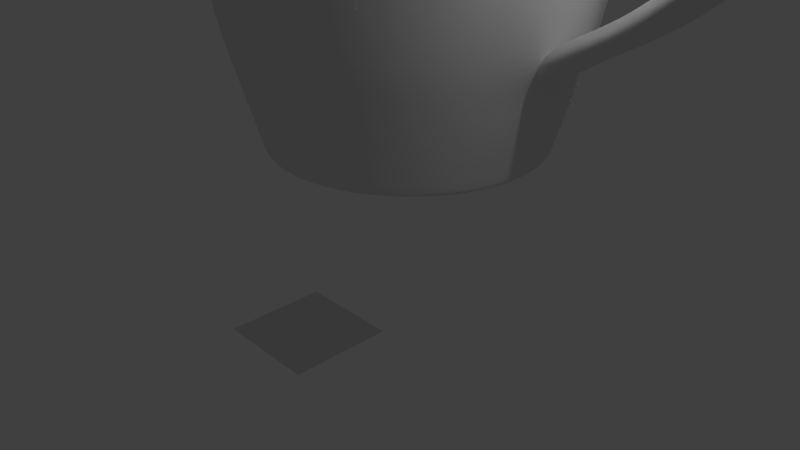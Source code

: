# Source: mug.blend  (saved by Blender 2.79.0; exported with 4.5.12 LTS)
import bpy
from mathutils import Matrix  # noqa: F401  (used for matrix-valued properties, if any)

bpy.ops.wm.read_factory_settings(use_empty=True)
scene = bpy.context.scene
scene.name = 'Scene'

# ---- collections
col_collection_1 = bpy.data.collections.new('Collection 1'); scene.collection.children.link(col_collection_1)

# ---- world
world_world = bpy.data.worlds.new('World'); scene.world = world_world
world_world.color = (0.05088, 0.05088, 0.05088)
world_world.use_sun_shadow = False
world_world.sun_shadow_jitter_overblur = 0.0
world_world.cycles.sampling_method = 'MANUAL'

# ---- cameras
cam_camera = bpy.data.cameras.new('Camera')
cam_camera.clip_end = 100.0
cam_camera.lens = 35.0
cam_camera.sensor_width = 32.0
cam_camera.sensor_height = 18.0
cam_camera.ortho_scale = 7.314
cam_camera.dof.focus_distance = 0.0
cam_camera.dof.aperture_fstop = 128.0

# ---- lights
light_lamp = bpy.data.lights.new('Lamp', 'POINT')
light_lamp.transmission_factor = 0.0
light_lamp.cutoff_distance = 30.0
light_lamp.energy = 100.0
light_lamp.shadow_buffer_clip_start = 1.001
light_lamp.shadow_soft_size = 0.1
light_lamp.shadow_maximum_resolution = 0.006
light_lamp.use_absolute_resolution = True

# ---- meshes
me_cylinder_002 = bpy.data.meshes.new('Cylinder.002')
me_cylinder_002.from_pydata([(-0.1252, 0.56, -1.0), (-0.2003, 0.8957, 1.0), (0.09864, 0.5663, -1.0), (0.1578, 0.9057, 1.0), (0.3075, 0.4863, -1.0), (0.4918, 0.7777, 1.0), (0.4695, 0.3323, -1.0), (0.7509, 0.5314, 1.0), (0.56, 0.1277, -1.0), (0.8957, 0.2042, 1.0), (0.5653, -0.09637, -1.0), (0.9042, -0.1541, 1.0), (0.4845, -0.3057, -1.0), (0.775, -0.489, 1.0), (0.33, -0.4686, -1.0), (0.5278, -0.7494, 1.0), (0.1252, -0.56, -1.0), (0.2003, -0.8957, 1.0), (-0.09864, -0.5663, -1.0), (-0.1578, -0.9057, 1.0), (-0.3075, -0.4863, -1.0), (-0.4918, -0.7777, 1.0), (-0.4695, -0.3323, -1.0), (-0.7509, -0.5314, 1.0), (-0.56, -0.1277, -1.0), (-0.8957, -0.2042, 1.0), (-0.5653, 0.09637, -1.0), (-0.9042, 0.1541, 1.0), (-0.4845, 0.3057, -1.0), (-0.775, 0.489, 1.0), (-0.33, 0.4686, -1.0), (-0.5278, 0.7494, 1.0), (-0.2057, 0.9205, 0.1331), (0.162, 0.9307, 0.1223), (0.5053, 0.7992, 0.1277), (0.7716, 0.5461, 0.1277), (0.9205, 0.2098, 0.1277), (0.9291, -0.1584, 0.1277), (0.7964, -0.5025, 0.1277), (0.5424, -0.7701, 0.1277), (0.2058, -0.9205, 0.1277), (-0.1621, -0.9307, 0.1277), (-0.5053, -0.7992, 0.1277), (-0.7716, -0.5461, 0.1277), (-0.9205, -0.2098, 0.1277), (-0.9291, 0.1584, 0.1277), (-0.7964, 0.5025, 0.1277), (-0.5424, 0.7701, 0.1277), (0.1413, 0.8109, -0.5001), (0.4403, 0.6964, -0.5001), (0.6724, 0.4758, -0.5001), (0.7969, 0.2099, -0.5322), (0.8096, -0.138, -0.5001), (0.6939, -0.4378, -0.5001), (0.4726, -0.671, -0.5001), (0.1793, -0.802, -0.5001), (-0.1413, -0.8109, -0.5001), (-0.4403, -0.6964, -0.5001), (-0.6724, -0.4758, -0.5001), (-0.802, -0.1828, -0.5001), (-0.8096, 0.138, -0.5001), (-0.6939, 0.4378, -0.5001), (-0.4726, 0.671, -0.5001), (-0.1793, 0.802, -0.5001), (-0.2057, 0.9205, 0.1331), (0.162, 0.9307, 0.1223), (0.5053, 0.7992, 0.1277), (0.7716, 0.5461, 0.1277), (0.9205, 0.2098, 0.1277), (0.9291, -0.1584, 0.1277), (0.7964, -0.5025, 0.1277), (0.5424, -0.7701, 0.1277), (0.2058, -0.9205, 0.1277), (-0.1621, -0.9307, 0.1277), (-0.5053, -0.7992, 0.1277), (-0.7716, -0.5461, 0.1277), (-0.9205, -0.2098, 0.1277), (-0.9291, 0.1584, 0.1277), (-0.7964, 0.5025, 0.1277), (-0.5424, 0.7701, 0.1277), (-0.2177, 0.9737, 0.972), (0.1715, 0.9845, 0.972), (0.5346, 0.8454, 0.972), (0.8163, 0.5777, 0.972), (0.9737, 0.222, 0.972), (0.9829, -0.1676, 0.972), (0.8424, -0.5316, 0.972), (0.5737, -0.8146, 0.972), (0.2177, -0.9737, 0.972), (-0.1715, -0.9845, 0.972), (-0.5346, -0.8454, 0.972), (-0.8163, -0.5777, 0.972), (-0.9737, -0.222, 0.972), (-0.9829, 0.1676, 0.972), (-0.8424, 0.5316, 0.972), (-0.5737, 0.8146, 0.972), (0.1125, 0.6459, -0.9738), (0.3507, 0.5547, -0.9738), (0.5356, 0.379, -0.9738), (0.6388, 0.1456, -0.9738), (0.6449, -0.1099, -0.9738), (0.5527, -0.3488, -0.9738), (0.3764, -0.5345, -0.9738), (0.1428, -0.6388, -0.9738), (-0.1125, -0.6459, -0.9738), (-0.3507, -0.5547, -0.9738), (-0.5356, -0.379, -0.9738), (-0.6388, -0.1456, -0.9738), (-0.6449, 0.1099, -0.9738), (-0.5527, 0.3488, -0.9738), (-0.3764, 0.5345, -0.9738), (-0.1428, 0.6388, -0.9738), (0.1718, 0.9863, 1.0), (-0.2181, 0.9755, 1.0), (0.5355, 0.847, 1.0), (0.8177, 0.5787, 1.0), (0.9755, 0.2224, 1.0), (0.9847, -0.1679, 1.0), (0.844, -0.5325, 1.0), (0.5748, -0.8161, 1.0), (0.2181, -0.9755, 1.0), (-0.1718, -0.9863, 1.0), (-0.5355, -0.847, 1.0), (-0.8177, -0.5787, 1.0), (-0.9755, -0.2224, 1.0), (-0.9847, 0.1679, 1.0), (-0.844, 0.5325, 1.0), (-0.5748, 0.8161, 1.0), (-0.1408, 0.6298, -1.0), (0.1109, 0.6368, -1.0), (0.3458, 0.5469, -1.0), (0.528, 0.3737, -1.0), (0.6298, 0.1436, -1.0), (0.6358, -0.1084, -1.0), (0.5449, -0.3438, -1.0), (0.3711, -0.5269, -1.0), (0.1408, -0.6298, -1.0), (-0.1109, -0.6368, -1.0), (-0.3458, -0.5469, -1.0), (-0.528, -0.3737, -1.0), (-0.6298, -0.1436, -1.0), (-0.6358, 0.1084, -1.0), (-0.5449, 0.3438, -1.0), (-0.3711, 0.5269, -1.0), (0.1578, 0.9057, -0.906), (-0.2003, 0.8957, -0.906), (0.4918, 0.7777, -0.906), (0.7509, 0.5314, -0.906), (0.8957, 0.2042, -0.906), (0.9042, -0.1541, -0.906), (0.775, -0.489, -0.906), (0.5278, -0.7494, -0.906), (0.2003, -0.8957, -0.906), (-0.1578, -0.9057, -0.906), (-0.4918, -0.7777, -0.906), (-0.7509, -0.5314, -0.906), (-0.8957, -0.2042, -0.906), (-0.9042, 0.1541, -0.906), (-0.775, 0.489, -0.906), (-0.5278, 0.7494, -0.906), (-0.09307, 0.4163, -0.906), (0.07332, 0.4209, -0.906), (-0.2453, 0.3483, -0.906), (0.09307, -0.4163, -0.906), (-0.07332, -0.4209, -0.906), (0.2285, 0.3615, -0.906), (-0.2285, -0.3615, -0.906), (0.349, 0.247, -0.906), (-0.349, -0.247, -0.906), (0.4163, 0.09489, -0.906), (-0.4163, -0.09489, -0.906), (0.4202, -0.07164, -0.906), (-0.4202, 0.07164, -0.906), (0.3602, -0.2273, -0.906), (-0.3602, 0.2273, -0.906), (0.2453, -0.3483, -0.906), (0.1476, 0.8473, 0.047), (-0.1476, -0.8473, 0.047), (0.4601, 0.7276, 0.047), (-0.4601, -0.7276, 0.047), (0.7025, 0.4972, 0.047), (-0.7025, -0.4972, 0.047), (0.838, 0.191, 0.047), (-0.838, -0.191, 0.047), (0.8459, -0.1442, 0.047), (-0.8459, 0.1442, 0.047), (0.725, -0.4575, 0.047), (-0.725, 0.4575, 0.047), (0.4938, -0.7011, 0.047), (-0.1873, 0.838, 0.047), (-0.4938, 0.7011, 0.047), (0.1873, -0.838, 0.047), (0.1682, 0.9655, 0.6745), (0.5243, 0.8292, 0.6745), (0.8005, 0.5665, 0.6745), (0.9549, 0.2177, 0.6745), (0.9639, -0.1643, 0.6745), (0.8262, -0.5213, 0.6745), (0.5627, -0.7989, 0.6745), (0.2135, -0.9549, 0.6745), (-0.1682, -0.9655, 0.6745), (-0.5243, -0.8292, 0.6745), (-0.8005, -0.5665, 0.6745), (-0.9549, -0.2177, 0.6745), (-0.9639, 0.1643, 0.6745), (-0.8262, 0.5213, 0.6745), (-0.5627, 0.7989, 0.6745), (-0.2135, 0.9549, 0.6745), (0.1659, 0.9521, 0.4639), (0.517, 0.8176, 0.4639), (0.7894, 0.5587, 0.4639), (0.9417, 0.2147, 0.4639), (0.9505, -0.162, 0.4639), (0.8147, -0.5141, 0.4639), (0.5549, -0.7878, 0.4639), (0.2105, -0.9417, 0.4639), (-0.1659, -0.9521, 0.4639), (-0.517, -0.8176, 0.4639), (-0.7894, -0.5587, 0.4639), (-0.9417, -0.2147, 0.4639), (-0.9505, 0.162, 0.4639), (-0.8147, 0.5141, 0.4639), (-0.5549, 0.7878, 0.4639), (-0.2105, 0.9417, 0.4639), (0.9549, 0.2177, 0.6745), (0.9639, -0.1643, 0.6745), (0.9417, 0.2147, 0.4639), (0.9505, -0.162, 0.4639), (0.9541, 0.2177, 0.6745), (0.9631, -0.1643, 0.6746), (0.9425, 0.2147, 0.4638), (0.9513, -0.162, 0.4639), (1.696, -0.1555, 0.05407), (1.553, 0.2235, 0.08614), (1.697, 0.2265, 0.06134), (1.552, -0.1532, 0.07897), (1.483, -0.1555, -0.2321), (1.224, 0.2265, -0.4217), (1.089, 0.2235, -0.3724), (1.351, 0.2235, -0.1758), (1.477, -0.1532, -0.034), (1.617, 0.2265, -0.0704), (1.485, 0.2265, -0.2252), (1.221, -0.1555, -0.4286), (-0.1611, 0.7204, -0.7369), (0.1269, 0.7284, -0.7369), (0.3955, 0.6256, -0.7369), (0.604, 0.4274, -0.7369), (0.7204, 0.1642, -0.7369), (0.7272, -0.124, -0.7369), (0.6233, -0.3933, -0.7369), (0.4245, -0.6028, -0.7369), (0.1611, -0.7204, -0.7369), (-0.1269, -0.7284, -0.7369), (-0.3955, -0.6256, -0.7369), (-0.604, -0.4274, -0.7369), (-0.7204, -0.1642, -0.7369), (-0.7272, 0.124, -0.7369), (-0.6233, 0.3933, -0.7369), (-0.4245, 0.6028, -0.7369), (-0.1677, 0.75, -0.6511), (0.1321, 0.7583, -0.6511), (0.4118, 0.6512, -0.6511), (0.6287, 0.445, -0.6511), (0.75, 0.171, -0.6511), (0.7571, -0.1291, -0.6511), (0.6489, -0.4094, -0.6511), (0.4419, -0.6275, -0.6511), (0.1677, -0.75, -0.6511), (-0.1321, -0.7583, -0.6511), (-0.4118, -0.6512, -0.6511), (-0.6287, -0.445, -0.6511), (-0.75, -0.171, -0.6511), (-0.7571, 0.1291, -0.6511), (-0.6489, 0.4094, -0.6511), (-0.4419, 0.6275, -0.6511), (0.8519, -0.1532, -0.4832), (0.9868, -0.1555, -0.5327), (1.348, -0.1532, -0.1826), (0.8549, 0.2235, -0.4764), (1.479, 0.2235, -0.02706), (1.615, -0.1555, -0.07744), (0.9898, 0.2265, -0.5258), (1.086, -0.1532, -0.3792), (1.737, -0.1555, 0.1731), (1.589, 0.2235, 0.1873), (1.737, 0.2265, 0.1805), (1.589, -0.1532, 0.1801), (1.746, -0.1555, 0.2775), (1.598, 0.2235, 0.2689), (1.744, 0.2265, 0.2847), (1.6, -0.1532, 0.2618), (1.726, -0.1555, 0.3881), (1.582, 0.2235, 0.359), (1.723, 0.2265, 0.3949), (1.585, -0.1532, 0.3523), (1.663, -0.1555, 0.5038), (1.55, 0.2235, 0.4244), (1.657, 0.2265, 0.5086), (1.557, -0.1532, 0.4196), (1.553, -0.1555, 0.5923), (1.476, 0.2235, 0.4876), (1.545, 0.2265, 0.5952), (1.484, -0.1532, 0.4848), (1.447, -0.1555, 0.6338), (1.38, 0.2235, 0.5245), (1.439, 0.2265, 0.6361), (1.388, -0.1532, 0.5221), (1.256, -0.1532, 0.545), (1.294, 0.2265, 0.6622), (1.248, 0.2235, 0.5467), (1.302, -0.1555, 0.6605), (0.9805, -0.1555, 0.6357), (1.136, -0.1555, 0.6622), (1.117, 0.2235, 0.5409), (0.9696, -0.1532, 0.5144), (0.9716, 0.2265, 0.6357), (1.128, 0.2265, 0.6622), (0.9608, 0.2235, 0.5144), (1.125, -0.1532, 0.5409), (0.7571, -0.1291, -0.6511), (0.75, 0.171, -0.6511), (0.8096, -0.138, -0.5001), (0.7969, 0.2099, -0.5322), (0.8312, -0.1495, -0.6171), (0.8231, -0.1552, -0.4902), (0.8149, 0.2273, -0.5112), (0.8271, 0.2, -0.6147)], [], [(80, 113, 112, 81), (81, 112, 114, 82), (82, 114, 115, 83), (83, 115, 116, 84), (84, 116, 117, 85), (85, 117, 118, 86), (86, 118, 119, 87), (87, 119, 120, 88), (88, 120, 121, 89), (89, 121, 122, 90), (90, 122, 123, 91), (91, 123, 124, 92), (92, 124, 125, 93), (93, 125, 126, 94), (161, 160, 145, 144), (94, 126, 127, 95), (95, 127, 113, 80), (0, 2, 4, 6, 8, 10, 12, 14, 16, 18, 20, 22, 24, 26, 28, 30), (79, 47, 32, 64), (78, 46, 47, 79), (77, 45, 46, 78), (76, 44, 45, 77), (75, 43, 44, 76), (74, 42, 43, 75), (73, 41, 42, 74), (72, 40, 41, 73), (71, 39, 40, 72), (70, 38, 39, 71), (69, 37, 38, 70), (68, 36, 37, 69), (67, 35, 36, 68), (66, 34, 35, 67), (65, 33, 34, 66), (64, 32, 33, 65), (260, 63, 48, 261), (261, 48, 49, 262), (262, 49, 50, 263), (263, 50, 51, 264), (265, 52, 53, 266), (266, 53, 54, 267), (267, 54, 55, 268), (268, 55, 56, 269), (269, 56, 57, 270), (270, 57, 58, 271), (271, 58, 59, 272), (272, 59, 60, 273), (273, 60, 61, 274), (274, 61, 62, 275), (275, 62, 63, 260), (63, 64, 65, 48), (48, 65, 66, 49), (49, 66, 67, 50), (50, 67, 68, 51), (51, 68, 69, 52), (52, 69, 70, 53), (53, 70, 71, 54), (54, 71, 72, 55), (55, 72, 73, 56), (56, 73, 74, 57), (57, 74, 75, 58), (58, 75, 76, 59), (59, 76, 77, 60), (60, 77, 78, 61), (61, 78, 79, 62), (62, 79, 64, 63), (206, 95, 80, 207), (205, 94, 95, 206), (204, 93, 94, 205), (203, 92, 93, 204), (202, 91, 92, 203), (201, 90, 91, 202), (200, 89, 90, 201), (199, 88, 89, 200), (198, 87, 88, 199), (197, 86, 87, 198), (196, 85, 86, 197), (195, 84, 85, 196), (194, 83, 84, 195), (193, 82, 83, 194), (192, 81, 82, 193), (207, 80, 81, 192), (143, 110, 111, 128), (142, 109, 110, 143), (141, 108, 109, 142), (140, 107, 108, 141), (139, 106, 107, 140), (138, 105, 106, 139), (137, 104, 105, 138), (136, 103, 104, 137), (135, 102, 103, 136), (134, 101, 102, 135), (133, 100, 101, 134), (132, 99, 100, 133), (131, 98, 99, 132), (130, 97, 98, 131), (129, 96, 97, 130), (128, 111, 96, 129), (1, 3, 112, 113), (3, 5, 114, 112), (5, 7, 115, 114), (7, 9, 116, 115), (9, 11, 117, 116), (11, 13, 118, 117), (13, 15, 119, 118), (15, 17, 120, 119), (17, 19, 121, 120), (19, 21, 122, 121), (21, 23, 123, 122), (23, 25, 124, 123), (25, 27, 125, 124), (27, 29, 126, 125), (29, 31, 127, 126), (31, 1, 113, 127), (2, 0, 128, 129), (4, 2, 129, 130), (6, 4, 130, 131), (8, 6, 131, 132), (10, 8, 132, 133), (12, 10, 133, 134), (14, 12, 134, 135), (16, 14, 135, 136), (18, 16, 136, 137), (20, 18, 137, 138), (22, 20, 138, 139), (24, 22, 139, 140), (26, 24, 140, 141), (28, 26, 141, 142), (30, 28, 142, 143), (0, 30, 143, 128), (144, 145, 159, 158, 157, 156, 155, 154, 153, 152, 151, 150, 149, 148, 147, 146), (160, 162, 159, 145), (164, 163, 152, 153), (165, 161, 144, 146), (166, 164, 153, 154), (167, 165, 146, 147), (168, 166, 154, 155), (169, 167, 147, 148), (170, 168, 155, 156), (171, 169, 148, 149), (172, 170, 156, 157), (173, 171, 149, 150), (174, 172, 157, 158), (175, 173, 150, 151), (162, 174, 158, 159), (163, 175, 151, 152), (191, 188, 175, 163), (190, 187, 174, 162), (188, 186, 173, 175), (187, 185, 172, 174), (186, 184, 171, 173), (185, 183, 170, 172), (184, 182, 169, 171), (183, 181, 168, 170), (182, 180, 167, 169), (181, 179, 166, 168), (180, 178, 165, 167), (179, 177, 164, 166), (178, 176, 161, 165), (177, 191, 163, 164), (189, 190, 162, 160), (176, 189, 160, 161), (3, 1, 189, 176), (1, 31, 190, 189), (19, 17, 191, 177), (5, 3, 176, 178), (21, 19, 177, 179), (7, 5, 178, 180), (23, 21, 179, 181), (9, 7, 180, 182), (25, 23, 181, 183), (11, 9, 182, 184), (27, 25, 183, 185), (13, 11, 184, 186), (29, 27, 185, 187), (15, 13, 186, 188), (31, 29, 187, 190), (17, 15, 188, 191), (223, 207, 192, 208), (208, 192, 193, 209), (209, 193, 194, 210), (210, 194, 195, 211), (196, 212, 227, 225), (212, 196, 197, 213), (213, 197, 198, 214), (214, 198, 199, 215), (215, 199, 200, 216), (216, 200, 201, 217), (217, 201, 202, 218), (218, 202, 203, 219), (219, 203, 204, 220), (220, 204, 205, 221), (221, 205, 206, 222), (222, 206, 207, 223), (47, 222, 223, 32), (46, 221, 222, 47), (45, 220, 221, 46), (44, 219, 220, 45), (43, 218, 219, 44), (42, 217, 218, 43), (41, 216, 217, 42), (40, 215, 216, 41), (39, 214, 215, 40), (38, 213, 214, 39), (37, 212, 213, 38), (36, 211, 212, 37), (35, 210, 211, 36), (34, 209, 210, 35), (33, 208, 209, 34), (32, 223, 208, 33), (227, 226, 230, 231), (212, 211, 226, 227), (211, 195, 224, 226), (195, 196, 225, 224), (226, 224, 228, 230), (225, 227, 231, 229), (224, 225, 229, 228), (283, 238, 279, 276), (239, 242, 237, 238), (242, 236, 243, 237), (236, 278, 283, 243), (237, 243, 277, 282), (238, 237, 282, 279), (280, 240, 235, 233), (240, 281, 232, 235), (110, 259, 244, 111), (109, 258, 259, 110), (108, 257, 258, 109), (107, 256, 257, 108), (106, 255, 256, 107), (105, 254, 255, 106), (104, 253, 254, 105), (103, 252, 253, 104), (102, 251, 252, 103), (101, 250, 251, 102), (100, 249, 250, 101), (99, 248, 249, 100), (98, 247, 248, 99), (97, 246, 247, 98), (96, 245, 246, 97), (111, 244, 245, 96), (259, 275, 260, 244), (258, 274, 275, 259), (257, 273, 274, 258), (256, 272, 273, 257), (255, 271, 272, 256), (254, 270, 271, 255), (253, 269, 270, 254), (252, 268, 269, 253), (251, 267, 268, 252), (250, 266, 267, 251), (249, 265, 266, 250), (248, 264, 265, 249), (247, 263, 264, 248), (246, 262, 263, 247), (245, 261, 262, 246), (244, 260, 261, 245), (278, 239, 238, 283), (323, 51, 52, 322), (242, 239, 280, 241), (243, 283, 276, 277), (241, 280, 233, 234), (236, 242, 241, 281), (281, 241, 234, 232), (278, 236, 281, 240), (239, 278, 240, 280), (321, 264, 51, 323), (320, 265, 264, 321), (324, 277, 276, 325), (233, 235, 287, 285), (234, 233, 285, 286), (232, 234, 286, 284), (235, 232, 284, 287), (287, 284, 288, 291), (285, 287, 291, 289), (286, 285, 289, 290), (284, 286, 290, 288), (290, 289, 293, 294), (288, 290, 294, 292), (291, 288, 292, 295), (289, 291, 295, 293), (295, 292, 296, 299), (293, 295, 299, 297), (294, 293, 297, 298), (292, 294, 298, 296), (297, 299, 303, 301), (298, 297, 301, 302), (296, 298, 302, 300), (299, 296, 300, 303), (302, 301, 305, 306), (300, 302, 306, 304), (303, 300, 304, 307), (301, 303, 307, 305), (307, 304, 311, 308), (304, 306, 309, 311), (306, 305, 310, 309), (305, 307, 308, 310), (313, 317, 316, 312), (310, 308, 319, 314), (314, 319, 315, 318), (317, 314, 318, 316), (308, 311, 313, 319), (319, 313, 312, 315), (311, 309, 317, 313), (309, 310, 314, 317), (231, 315, 312, 225), (316, 224, 225, 312), (316, 318, 230, 224), (231, 230, 318, 315), (265, 320, 322, 52), (324, 320, 321, 327), (327, 321, 323, 326), (326, 323, 322, 325), (279, 326, 325, 276), (282, 327, 326, 279), (277, 324, 327, 282), (320, 324, 325, 322)])
me_cylinder_002.use_remesh_preserve_volume = False
me_cylinder_002.use_remesh_preserve_attributes = False
me_cylinder_002.use_mirror_vertex_groups = False
me_cylinder_002.update()
me_plane = bpy.data.meshes.new('Plane')
me_plane.from_pydata([(-1.0, -1.0, 0.0), (1.0, -1.0, 0.0), (-1.0, 1.0, 0.0), (1.0, 1.0, 0.0)], [], [(0, 1, 3, 2)])
me_plane.use_remesh_preserve_volume = False
me_plane.use_remesh_preserve_attributes = False
me_plane.use_mirror_vertex_groups = False
me_plane.update()

# ---- objects
ob_cylinder = bpy.data.objects.new('Cylinder', me_cylinder_002)
ob_plane = bpy.data.objects.new('Plane', me_plane)
ob_lamp = bpy.data.objects.new('Lamp', light_lamp)
ob_camera = bpy.data.objects.new('Camera', cam_camera)

# ---- transforms, parenting, visibility, modifiers, constraints
ob_cylinder.location = (-1.198, 1.83, 4.722)
ob_cylinder.scale = (3.283, 3.251, 3.984)
ob_cylinder.lineart.crease_threshold = 0.0
_m = ob_cylinder.modifiers.new('Subsurf', 'SUBSURF')
_m.uv_smooth = 'PRESERVE_CORNERS'
_m.levels = 4
_m.render_levels = 4
_m.show_only_control_edges = False
ob_plane.location = (-3.818, 1.76, -3.785)
ob_plane.lineart.crease_threshold = 0.0
ob_lamp.location = (4.076, 1.005, 5.904)
ob_lamp.rotation_euler = (0.6503, 0.05522, 1.866)
ob_lamp.lock_rotations_4d = False
ob_lamp.empty_display_type = 'ARROWS'
ob_lamp.color = (0.0, 0.0, 0.0, 0.0)
ob_lamp.lineart.crease_threshold = 0.0
ob_camera.location = (7.481, -6.508, 5.344)
ob_camera.rotation_euler = (1.109, 0.0, 0.8149)
ob_camera.lock_rotations_4d = False
ob_camera.empty_display_type = 'ARROWS'
ob_camera.color = (0.0, 0.0, 0.0, 0.0)
ob_camera.display_type = 'WIRE'
ob_camera.lineart.crease_threshold = 0.0

# ---- collection membership
col_collection_1.objects.link(ob_cylinder)
col_collection_1.objects.link(ob_plane)
col_collection_1.objects.link(ob_lamp)
col_collection_1.objects.link(ob_camera)

# ---- scene / render settings (as saved in the file)
scene.camera = ob_camera
scene.frame_start = 1; scene.frame_end = 250; scene.frame_set(0)
scene.render.engine = 'BLENDER_EEVEE_NEXT'
scene.render.resolution_percentage = 50
scene.render.dither_intensity = 0.0
scene.cycles.use_denoising = False
scene.cycles.samples = 128
scene.cycles.sampling_pattern = 'TABULATED_SOBOL'
scene.cycles.use_adaptive_sampling = False
scene.cycles.use_light_tree = False
scene.cycles.blur_glossy = 0.0
scene.cycles.sample_clamp_indirect = 0.0
scene.view_settings.view_transform = 'Standard'
bpy.context.view_layer.update()
